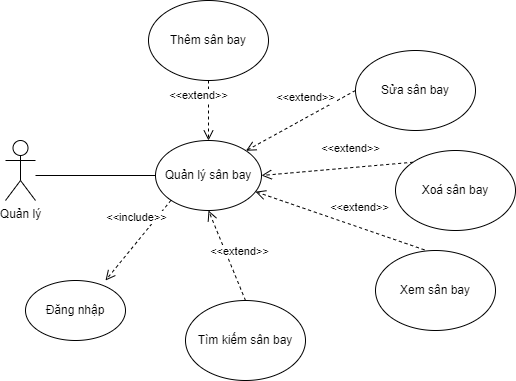

The diagram above was exported from draw.io. Its source (the exported page's mxGraphModel, read from the mxfile embedded in the PNG):
<mxGraphModel dx="868" dy="450" grid="1" gridSize="10" guides="1" tooltips="1" connect="1" arrows="1" fold="1" page="1" pageScale="1" pageWidth="827" pageHeight="1169" math="0" shadow="0">
  <root>
    <mxCell id="0" />
    <mxCell id="1" parent="0" />
    <mxCell id="LtGKmJLBTVXaVF0nZHqI-1" value="Quản lý" style="shape=umlActor;verticalLabelPosition=bottom;verticalAlign=top;html=1;outlineConnect=0;" parent="1" vertex="1">
      <mxGeometry x="100" y="150" width="30" height="60" as="geometry" />
    </mxCell>
    <mxCell id="LtGKmJLBTVXaVF0nZHqI-5" value="Đăng nhập" style="ellipse;whiteSpace=wrap;html=1;" parent="1" vertex="1">
      <mxGeometry x="120" y="290" width="100" height="60" as="geometry" />
    </mxCell>
    <mxCell id="LtGKmJLBTVXaVF0nZHqI-6" value="" style="endArrow=none;html=1;rounded=0;entryX=0;entryY=0.5;entryDx=0;entryDy=0;" parent="1" target="LtGKmJLBTVXaVF0nZHqI-7" edge="1">
      <mxGeometry width="50" height="50" relative="1" as="geometry">
        <mxPoint x="130" y="185" as="sourcePoint" />
        <mxPoint x="220" y="180" as="targetPoint" />
      </mxGeometry>
    </mxCell>
    <mxCell id="LtGKmJLBTVXaVF0nZHqI-7" value="Quản lý sân bay" style="ellipse;whiteSpace=wrap;html=1;" parent="1" vertex="1">
      <mxGeometry x="250" y="150" width="106" height="70" as="geometry" />
    </mxCell>
    <mxCell id="LtGKmJLBTVXaVF0nZHqI-8" value="Xoá sân bay" style="ellipse;whiteSpace=wrap;html=1;" parent="1" vertex="1">
      <mxGeometry x="490" y="160" width="120" height="80" as="geometry" />
    </mxCell>
    <mxCell id="LtGKmJLBTVXaVF0nZHqI-9" value="Sửa sân bay" style="ellipse;whiteSpace=wrap;html=1;" parent="1" vertex="1">
      <mxGeometry x="450" y="60" width="120" height="80" as="geometry" />
    </mxCell>
    <mxCell id="LtGKmJLBTVXaVF0nZHqI-10" value="Xem sân bay" style="ellipse;whiteSpace=wrap;html=1;" parent="1" vertex="1">
      <mxGeometry x="470" y="260" width="120" height="80" as="geometry" />
    </mxCell>
    <mxCell id="LtGKmJLBTVXaVF0nZHqI-11" value="Tìm kiếm sân bay" style="ellipse;whiteSpace=wrap;html=1;" parent="1" vertex="1">
      <mxGeometry x="280" y="310" width="120" height="80" as="geometry" />
    </mxCell>
    <mxCell id="LtGKmJLBTVXaVF0nZHqI-12" value="&amp;lt;&amp;lt;include&amp;gt;&amp;gt;" style="html=1;verticalAlign=bottom;endArrow=open;dashed=1;endSize=8;rounded=0;exitX=0;exitY=1;exitDx=0;exitDy=0;" parent="1" source="LtGKmJLBTVXaVF0nZHqI-7" edge="1">
      <mxGeometry x="-0.1905" y="-10" relative="1" as="geometry">
        <mxPoint x="450" y="270" as="sourcePoint" />
        <mxPoint x="200" y="290" as="targetPoint" />
        <mxPoint as="offset" />
      </mxGeometry>
    </mxCell>
    <mxCell id="LtGKmJLBTVXaVF0nZHqI-13" value="Thêm sân bay" style="ellipse;whiteSpace=wrap;html=1;" parent="1" vertex="1">
      <mxGeometry x="243" y="10" width="120" height="80" as="geometry" />
    </mxCell>
    <mxCell id="LtGKmJLBTVXaVF0nZHqI-14" value="&amp;lt;&amp;lt;extend&amp;gt;&amp;gt;" style="html=1;verticalAlign=bottom;endArrow=open;dashed=1;endSize=8;rounded=0;exitX=0.5;exitY=0;exitDx=0;exitDy=0;entryX=0.5;entryY=1;entryDx=0;entryDy=0;" parent="1" source="LtGKmJLBTVXaVF0nZHqI-11" target="LtGKmJLBTVXaVF0nZHqI-7" edge="1">
      <mxGeometry x="-0.1905" y="-10" relative="1" as="geometry">
        <mxPoint x="424.0000000000016" y="274.52" as="sourcePoint" />
        <mxPoint x="340.0000000000023" y="274.52" as="targetPoint" />
        <mxPoint as="offset" />
      </mxGeometry>
    </mxCell>
    <mxCell id="LtGKmJLBTVXaVF0nZHqI-15" value="&amp;lt;&amp;lt;extend&amp;gt;&amp;gt;" style="html=1;verticalAlign=bottom;endArrow=open;dashed=1;endSize=8;rounded=0;exitX=0.408;exitY=-0.008;exitDx=0;exitDy=0;exitPerimeter=0;" parent="1" source="LtGKmJLBTVXaVF0nZHqI-10" target="LtGKmJLBTVXaVF0nZHqI-7" edge="1">
      <mxGeometry x="-0.1905" y="-10" relative="1" as="geometry">
        <mxPoint x="554.0000000000016" y="300" as="sourcePoint" />
        <mxPoint x="470.0000000000023" y="300" as="targetPoint" />
        <mxPoint as="offset" />
      </mxGeometry>
    </mxCell>
    <mxCell id="LtGKmJLBTVXaVF0nZHqI-16" value="&amp;lt;&amp;lt;extend&amp;gt;&amp;gt;" style="html=1;verticalAlign=bottom;endArrow=open;dashed=1;endSize=8;rounded=0;exitX=0;exitY=0;exitDx=0;exitDy=0;entryX=1;entryY=0.5;entryDx=0;entryDy=0;" parent="1" source="LtGKmJLBTVXaVF0nZHqI-8" target="LtGKmJLBTVXaVF0nZHqI-7" edge="1">
      <mxGeometry x="-0.1905" y="-10" relative="1" as="geometry">
        <mxPoint x="614.0000000000016" y="210" as="sourcePoint" />
        <mxPoint x="530.0000000000023" y="210" as="targetPoint" />
        <mxPoint as="offset" />
      </mxGeometry>
    </mxCell>
    <mxCell id="LtGKmJLBTVXaVF0nZHqI-17" value="&amp;lt;&amp;lt;extend&amp;gt;&amp;gt;" style="html=1;verticalAlign=bottom;endArrow=open;dashed=1;endSize=8;rounded=0;exitX=0;exitY=0.5;exitDx=0;exitDy=0;entryX=1;entryY=0;entryDx=0;entryDy=0;" parent="1" source="LtGKmJLBTVXaVF0nZHqI-9" target="LtGKmJLBTVXaVF0nZHqI-7" edge="1">
      <mxGeometry x="-0.1905" y="-10" relative="1" as="geometry">
        <mxPoint x="560.0000000000016" y="150" as="sourcePoint" />
        <mxPoint x="476.0000000000023" y="150" as="targetPoint" />
        <mxPoint as="offset" />
      </mxGeometry>
    </mxCell>
    <mxCell id="LtGKmJLBTVXaVF0nZHqI-18" value="&amp;lt;&amp;lt;extend&amp;gt;&amp;gt;" style="html=1;verticalAlign=bottom;endArrow=open;dashed=1;endSize=8;rounded=0;exitX=0.5;exitY=1;exitDx=0;exitDy=0;entryX=0.5;entryY=0;entryDx=0;entryDy=0;" parent="1" source="LtGKmJLBTVXaVF0nZHqI-13" target="LtGKmJLBTVXaVF0nZHqI-7" edge="1">
      <mxGeometry x="-0.1905" y="-10" relative="1" as="geometry">
        <mxPoint x="470.0000000000016" y="100" as="sourcePoint" />
        <mxPoint x="386.0000000000023" y="100" as="targetPoint" />
        <mxPoint as="offset" />
      </mxGeometry>
    </mxCell>
    <mxCell id="c44eH-sY6Mb4JCYn5COH-1" style="edgeStyle=orthogonalEdgeStyle;rounded=0;orthogonalLoop=1;jettySize=auto;html=1;exitX=0.5;exitY=1;exitDx=0;exitDy=0;" edge="1" parent="1" source="LtGKmJLBTVXaVF0nZHqI-5" target="LtGKmJLBTVXaVF0nZHqI-5">
      <mxGeometry relative="1" as="geometry" />
    </mxCell>
  </root>
</mxGraphModel>